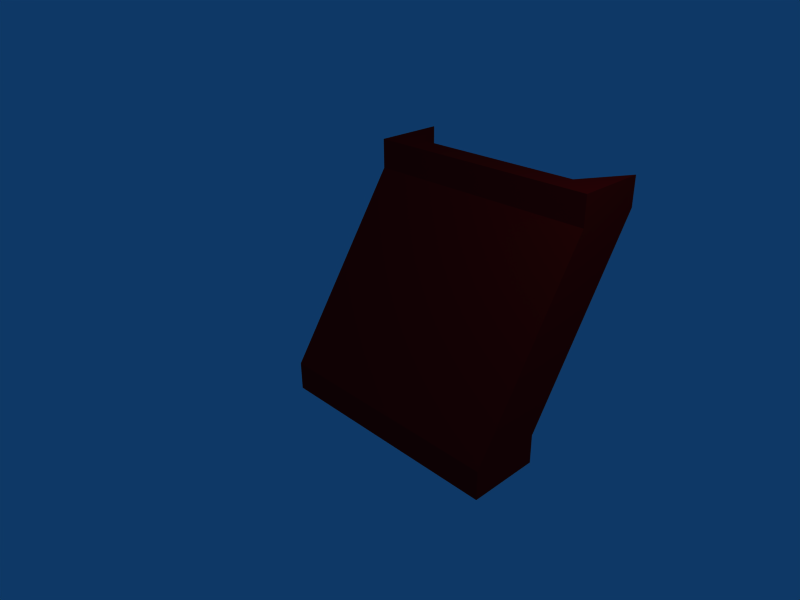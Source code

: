 # Source: UpDownRamp.blend  (saved by Blender 2.48.1; exported with 4.5.12 LTS)
import bpy
from mathutils import Matrix  # noqa: F401  (used for matrix-valued properties, if any)

bpy.ops.wm.read_factory_settings(use_empty=True)
scene = bpy.context.scene
scene.name = 'Scene'

# ---- collections
col_collection_1 = bpy.data.collections.new('Collection 1'); scene.collection.children.link(col_collection_1)

# ---- materials (node trees are filled in below, after node groups)
mat_material = bpy.data.materials.new('Material')
mat_material.alpha_threshold = 0.0
mat_material.diffuse_color = (0.9211, 0.0378, 0.0378, 1.0)
mat_material.roughness = 0.5
mat_material.line_color = (0.0, 0.0, 0.0, 1.0)

# ---- material node trees

# ---- world
world_world = bpy.data.worlds.new('World'); scene.world = world_world
world_world.color = (0.05656, 0.2208, 0.4)
world_world.use_sun_shadow = False
world_world.sun_shadow_jitter_overblur = 0.0
world_world.cycles.sampling_method = 'MANUAL'
world_world.cycles.sample_map_resolution = 256

# ---- cameras
cam_camera = bpy.data.cameras.new('Camera')
cam_camera.passepartout_alpha = 0.2
cam_camera.clip_end = 100.0
cam_camera.lens = 35.0
cam_camera.ortho_scale = 7.314
cam_camera.show_passepartout = False
cam_camera.show_safe_areas = True
cam_camera.dof.focus_distance = 0.0
cam_camera.dof.aperture_fstop = 128.0

# ---- lights
light_spot = bpy.data.lights.new('Spot', 'POINT')
light_spot.transmission_factor = 0.0
light_spot.cutoff_distance = 30.0
light_spot.energy = 100.0
light_spot.shadow_buffer_clip_start = 1.001
light_spot.shadow_soft_size = 1.0
light_spot.shadow_maximum_resolution = 0.006
light_spot.use_absolute_resolution = True
light_spot.cycles.use_multiple_importance_sampling = False

# ---- meshes
me_updownramp = bpy.data.meshes.new('UpDownRamp')
me_updownramp.from_pydata([(-2.0, 3.2, 1.99), (-2.0, 2.01, 1.99), (2.0, 2.01, 1.99), (2.0, 3.2, 1.99), (-2.0, 1.2, -1.99), (-2.0, 0.01, -1.99), (2.0, 0.01, -1.99), (2.0, 1.2, -1.99), (-1.5, 2.4, 1.99), (-1.5, 2.01, 1.99), (-1.5, 0.4, -1.99), (-1.5, 0.01, -1.99), (1.5, 2.4, 1.99), (1.5, 2.01, 1.99), (1.5, 0.4, -1.99), (1.5, 0.01, -1.99), (-2.0, 3.2, 1.5), (-2.0, 2.01, 1.5), (2.0, 2.01, 1.5), (2.0, 3.2, 1.5), (-1.5, 2.01, 1.5), (-1.5, 2.4, 1.5), (1.5, 2.01, 1.5), (1.5, 2.4, 1.5), (-2.0, 1.2, -1.5), (-2.0, 0.01, -1.5), (2.0, 0.01, -1.5), (2.0, 1.2, -1.5), (-1.5, 0.01, -1.5), (-1.5, 0.4, -1.5), (1.5, 0.01, -1.5), (1.5, 0.4, -1.5)], [], [(8, 0, 1, 9), (4, 10, 11, 5), (9, 13, 12, 8), (13, 2, 3, 12), (10, 14, 15, 11), (14, 7, 6, 15), (0, 16, 17, 1), (2, 18, 19, 3), (20, 9, 1, 17), (16, 0, 8, 21), (22, 13, 9, 20), (18, 2, 13, 22), (12, 23, 21, 8), (3, 19, 23, 12), (16, 24, 25, 17), (24, 4, 5, 25), (18, 26, 27, 19), (26, 6, 7, 27), (11, 28, 25, 5), (28, 20, 17, 25), (21, 29, 24, 16), (29, 10, 4, 24), (15, 30, 28, 11), (30, 22, 20, 28), (6, 26, 30, 15), (26, 18, 22, 30), (23, 31, 29, 21), (31, 14, 10, 29), (19, 27, 31, 23), (27, 7, 14, 31)])
me_updownramp.materials.append(mat_material)
me_updownramp.use_remesh_preserve_volume = False
me_updownramp.use_remesh_preserve_attributes = False
me_updownramp.use_mirror_vertex_groups = False
me_updownramp.update()

# ---- objects
ob_updownramp = bpy.data.objects.new('UpDownRamp', me_updownramp)
ob_lamp = bpy.data.objects.new('Lamp', light_spot)
ob_camera = bpy.data.objects.new('Camera', cam_camera)

# ---- transforms, parenting, visibility, modifiers, constraints
ob_updownramp.location = (0.0, 0.0, 0.0)
ob_updownramp.lock_rotations_4d = False
ob_updownramp.empty_display_type = 'ARROWS'
ob_updownramp.color = (0.0, 0.0, 0.0, 1.0)
ob_updownramp.lineart.crease_threshold = 0.0
ob_lamp.location = (4.076, 1.005, 5.904)
ob_lamp.rotation_euler = (0.6503, 0.05522, 1.866)
ob_lamp.lock_rotations_4d = False
ob_lamp.empty_display_type = 'ARROWS'
ob_lamp.color = (0.0, 0.0, 0.0, 0.0)
ob_lamp.lineart.crease_threshold = 0.0
ob_camera.location = (7.481, -6.508, 5.344)
ob_camera.rotation_euler = (1.109, 0.01082, 0.8149)
ob_camera.lock_rotations_4d = False
ob_camera.empty_display_type = 'ARROWS'
ob_camera.color = (0.0, 0.0, 0.0, 0.0)
ob_camera.display_type = 'WIRE'
ob_camera.lineart.crease_threshold = 0.0

# ---- collection membership
col_collection_1.objects.link(ob_updownramp)
col_collection_1.objects.link(ob_lamp)
col_collection_1.objects.link(ob_camera)

# ---- scene / render settings (as saved in the file)
scene.camera = ob_camera
scene.frame_start = 1; scene.frame_end = 250; scene.frame_set(1)
scene.render.engine = 'BLENDER_EEVEE_NEXT'
scene.render.image_settings.file_format = 'JPEG'
scene.render.image_settings.color_mode = 'RGB'
scene.render.image_settings.compression = 90
scene.render.resolution_x = 800
scene.render.resolution_y = 600
scene.render.pixel_aspect_x = 100.0
scene.render.pixel_aspect_y = 100.0
scene.render.fps = 25
scene.render.dither_intensity = 0.0
scene.render.use_compositing = False
scene.render.use_sequencer = False
scene.render.bake_margin = 2
scene.render.bake_bias = 0.0
scene.render.use_stamp_time = False
scene.render.use_stamp_date = False
scene.render.use_stamp_frame = False
scene.render.use_stamp_camera = False
scene.render.use_stamp_scene = False
scene.render.use_stamp_filename = False
scene.render.use_stamp_render_time = False
scene.render.stamp_font_size = 0
scene.cycles.use_denoising = False
scene.cycles.samples = 10
scene.cycles.sampling_pattern = 'TABULATED_SOBOL'
scene.cycles.light_sampling_threshold = 0.0
scene.cycles.use_adaptive_sampling = False
scene.cycles.use_light_tree = False
scene.cycles.blur_glossy = 0.0
scene.cycles.volume_bounces = 1
scene.cycles.pixel_filter_type = 'GAUSSIAN'
scene.cycles.sample_clamp_indirect = 0.0
scene.view_settings.view_transform = 'Raw'
bpy.context.view_layer.update()
